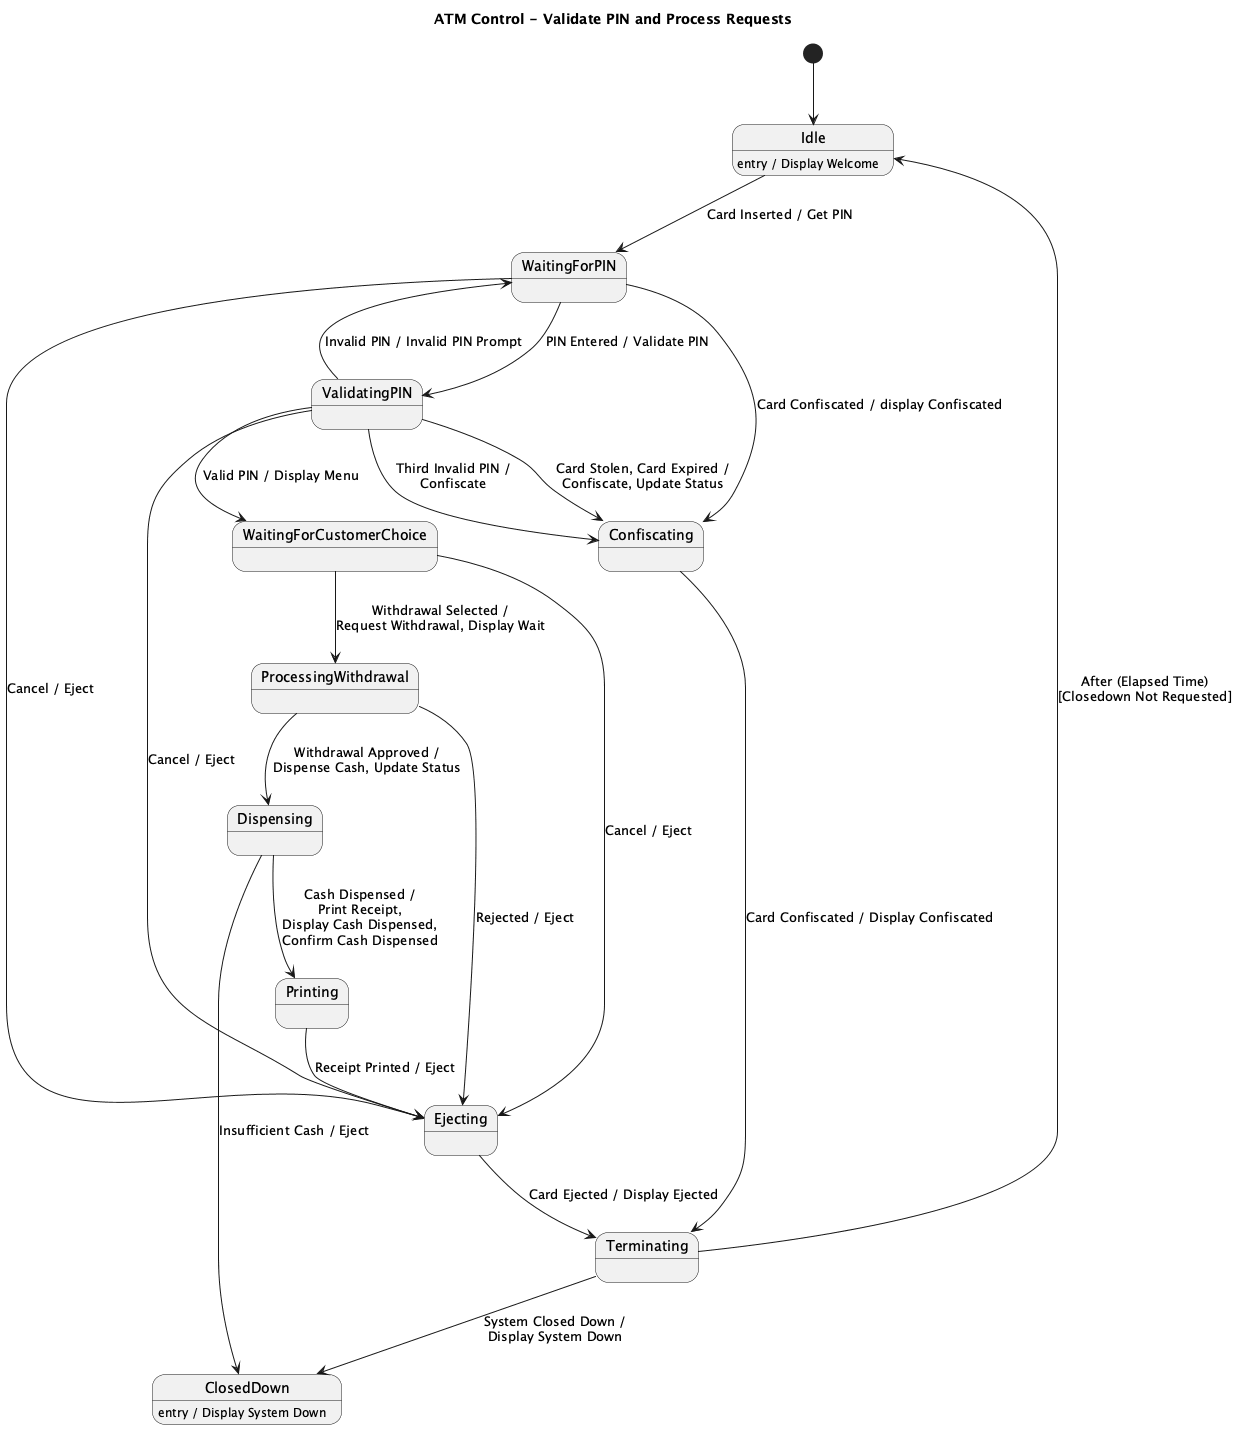

The diagram above was rendered by PlantUML. Its source (embedded in the PNG):
@startuml
title ATM Control - Validate PIN and Process Requests

[*] --> Idle

state Idle
state WaitingForPIN
state ValidatingPIN
state WaitingForCustomerChoice
state ProcessingWithdrawal
state Dispensing
state Printing
state Ejecting
state Confiscating
state Terminating
state ClosedDown

Idle : entry / Display Welcome
ClosedDown : entry / Display System Down

Idle --> WaitingForPIN : Card Inserted / Get PIN

WaitingForPIN --> ValidatingPIN : PIN Entered / Validate PIN
WaitingForPIN --> Confiscating : Card Confiscated / display Confiscated
ValidatingPIN --> WaitingForPIN : Invalid PIN / Invalid PIN Prompt

ValidatingPIN --> Confiscating : Card Stolen, Card Expired /\nConfiscate, Update Status
ValidatingPIN --> Confiscating : Third Invalid PIN /\nConfiscate

ValidatingPIN --> WaitingForCustomerChoice : Valid PIN / Display Menu

WaitingForPIN --> Ejecting : Cancel / Eject
WaitingForCustomerChoice --> Ejecting : Cancel / Eject
ValidatingPIN --> Ejecting : Cancel / Eject

WaitingForCustomerChoice --> ProcessingWithdrawal : Withdrawal Selected /\nRequest Withdrawal, Display Wait
ProcessingWithdrawal --> Dispensing : Withdrawal Approved /\nDispense Cash, Update Status
ProcessingWithdrawal --> Ejecting : Rejected / Eject

Dispensing --> Printing : Cash Dispensed /\nPrint Receipt,\nDisplay Cash Dispensed,\nConfirm Cash Dispensed
Dispensing --> ClosedDown : Insufficient Cash / Eject

Printing --> Ejecting : Receipt Printed / Eject

Ejecting --> Terminating : Card Ejected / Display Ejected
Confiscating --> Terminating : Card Confiscated / Display Confiscated

Terminating --> Idle : After (Elapsed Time)\n[Closedown Not Requested]

Terminating --> ClosedDown : System Closed Down /\nDisplay System Down
@enduml